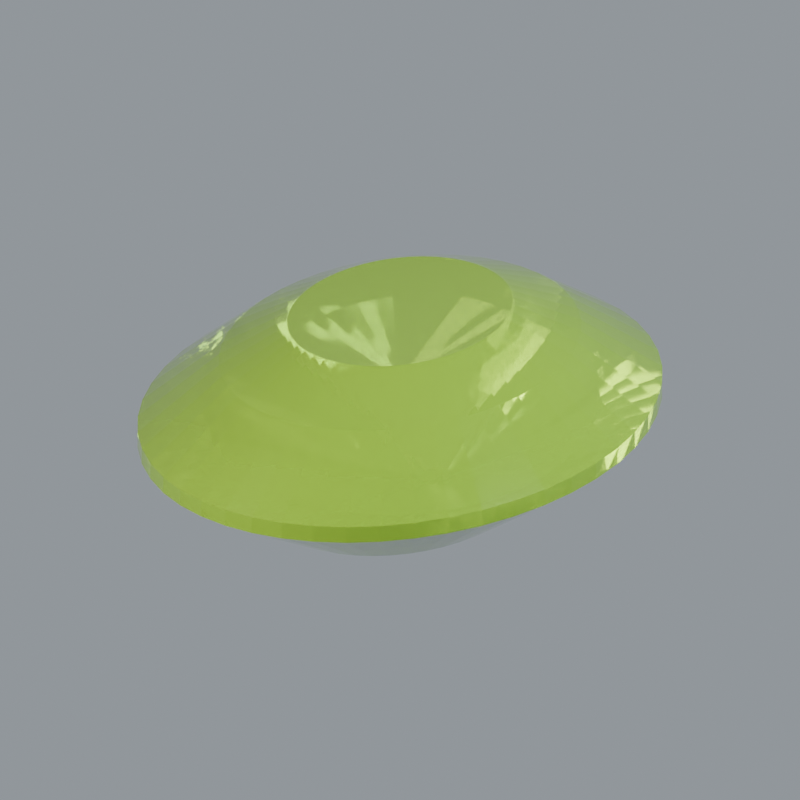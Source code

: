 # Source: stone-peridot.blend  (saved by Blender 5.2.44; exported with 4.5.12 LTS)
import bpy
from mathutils import Matrix  # noqa: F401  (used for matrix-valued properties, if any)

bpy.ops.wm.read_factory_settings(use_empty=True)
scene = bpy.context.scene
scene.name = 'Scene'

# ---- materials (node trees are filled in below, after node groups)
mat_surface_primary = bpy.data.materials.new('Surface primary')
mat_surface_primary.diffuse_color = (0.2664, 0.4287, 0.0356, 1.0)

# ---- material node trees
mat_surface_primary.use_nodes = True; mat_surface_primary.node_tree.nodes.clear()
_N = mat_surface_primary.node_tree.nodes; _L = mat_surface_primary.node_tree.links
n0 = _N.new('ShaderNodeBsdfPrincipled'); n0.name = 'Principled BSDF'; n0.location = (-200, 100)
n0.inputs[0].default_value = (0.2664, 0.4287, 0.0356, 1.0)
n0.inputs[2].default_value = 0.055
n0.inputs[3].default_value = 1.77
n0.inputs[10].default_value = 0.005
n0.inputs[18].default_value = 0.68
n0.inputs[19].default_value = 0.32
n0.inputs[20].default_value = 0.12
n1 = _N.new('ShaderNodeOutputMaterial'); n1.name = 'Material Output'; n1.location = (200, 100)
_L.new(n0.outputs[0], n1.inputs[0])
n1.is_active_output = True

# ---- world
world_studio_world = bpy.data.worlds.new('Studio world'); scene.world = world_studio_world
world_studio_world.use_nodes = True; world_studio_world.node_tree.nodes.clear()
_N = world_studio_world.node_tree.nodes; _L = world_studio_world.node_tree.links
n0 = _N.new('ShaderNodeBackground'); n0.name = 'Background'; n0.location = (-200, 100)
n0.inputs[0].default_value = (0.55, 0.6, 0.65, 1.0)
n0.inputs[1].default_value = 0.5
n1 = _N.new('ShaderNodeOutputWorld'); n1.name = 'World Output'; n1.location = (200, 100)
_L.new(n0.outputs[0], n1.inputs[0])
n1.is_active_output = True

# ---- cameras
cam_camera = bpy.data.cameras.new('Camera')
cam_camera.type = 'ORTHO'
cam_camera.clip_start = 0.01
cam_camera.clip_end = 100.0
cam_camera.lens = 52.0
cam_camera.ortho_scale = 3.25

# ---- lights
light_area = bpy.data.lights.new('Area', 'AREA')
light_area.color = (1.0, 0.94, 0.86)
light_area.energy = 650.0
light_area.shape = 'DISK'
light_area.size = 4.0
light_area.size_y = 1.0
light_area_001 = bpy.data.lights.new('Area.001', 'AREA')
light_area_001.color = (0.82, 0.91, 1.0)
light_area_001.energy = 800.0
light_area_001.shape = 'DISK'
light_area_001.size = 3.0
light_area_001.size_y = 1.0
light_area_002 = bpy.data.lights.new('Area.002', 'AREA')
light_area_002.energy = 180.0
light_area_002.shape = 'DISK'
light_area_002.size = 2.0
light_area_002.size_y = 1.0

# ---- meshes
me_sculpture = bpy.data.meshes.new('Sculpture')
me_sculpture.from_pydata([(0.035, 0.0, -0.64), (0.0347, 0.005848, -0.64), (0.03381, 0.0116, -0.64), (0.03234, 0.01714, -0.64), (0.03031, 0.0224, -0.64), (0.02777, 0.02727, -0.64), (0.02475, 0.03168, -0.64), (0.02131, 0.03554, -0.64), (0.0175, 0.0388, -0.64), (0.01339, 0.04139, -0.64), (0.009059, 0.04327, -0.64), (0.004568, 0.04442, -0.64), (2.143e-18, 0.0448, -0.64), (-0.004568, 0.04442, -0.64), (-0.009059, 0.04327, -0.64), (-0.01339, 0.04139, -0.64), (-0.0175, 0.0388, -0.64), (-0.02131, 0.03554, -0.64), (-0.02475, 0.03168, -0.64), (-0.02777, 0.02727, -0.64), (-0.03031, 0.0224, -0.64), (-0.03234, 0.01714, -0.64), (-0.03381, 0.0116, -0.64), (-0.0347, 0.005848, -0.64), (-0.035, 5.486e-18, -0.64), (-0.0347, -0.005848, -0.64), (-0.03381, -0.0116, -0.64), (-0.03234, -0.01714, -0.64), (-0.03031, -0.0224, -0.64), (-0.02777, -0.02727, -0.64), (-0.02475, -0.03168, -0.64), (-0.02131, -0.03554, -0.64), (-0.0175, -0.0388, -0.64), (-0.01339, -0.04139, -0.64), (-0.009059, -0.04327, -0.64), (-0.004568, -0.04442, -0.64), (-6.429e-18, -0.0448, -0.64), (0.004568, -0.04442, -0.64), (0.009059, -0.04327, -0.64), (0.01339, -0.04139, -0.64), (0.0175, -0.0388, -0.64), (0.02131, -0.03554, -0.64), (0.02475, -0.03168, -0.64), (0.02777, -0.02727, -0.64), (0.03031, -0.0224, -0.64), (0.03234, -0.01714, -0.64), (0.03381, -0.0116, -0.64), (0.0347, -0.005848, -0.64), (0.52, 0.0, -0.37), (0.5156, 0.08688, -0.37), (0.5023, 0.1723, -0.37), (0.4804, 0.2547, -0.37), (0.4503, 0.3328, -0.37), (0.4125, 0.4052, -0.37), (0.3677, 0.4707, -0.37), (0.3166, 0.5281, -0.37), (0.26, 0.5764, -0.37), (0.199, 0.6149, -0.37), (0.1346, 0.6429, -0.37), (0.06787, 0.6599, -0.37), (3.184e-17, 0.6656, -0.37), (-0.06787, 0.6599, -0.37), (-0.1346, 0.6429, -0.37), (-0.199, 0.6149, -0.37), (-0.26, 0.5764, -0.37), (-0.3166, 0.5281, -0.37), (-0.3677, 0.4707, -0.37), (-0.4125, 0.4052, -0.37), (-0.4503, 0.3328, -0.37), (-0.4804, 0.2547, -0.37), (-0.5023, 0.1723, -0.37), (-0.5156, 0.08688, -0.37), (-0.52, 8.151e-17, -0.37), (-0.5156, -0.08688, -0.37), (-0.5023, -0.1723, -0.37), (-0.4804, -0.2547, -0.37), (-0.4503, -0.3328, -0.37), (-0.4125, -0.4052, -0.37), (-0.3677, -0.4707, -0.37), (-0.3166, -0.5281, -0.37), (-0.26, -0.5764, -0.37), (-0.199, -0.6149, -0.37), (-0.1346, -0.6429, -0.37), (-0.06787, -0.6599, -0.37), (-9.552e-17, -0.6656, -0.37), (0.06787, -0.6599, -0.37), (0.1346, -0.6429, -0.37), (0.199, -0.6149, -0.37), (0.26, -0.5764, -0.37), (0.3166, -0.5281, -0.37), (0.3677, -0.4707, -0.37), (0.4125, -0.4052, -0.37), (0.4503, -0.3328, -0.37), (0.4804, -0.2547, -0.37), (0.5023, -0.1723, -0.37), (0.5156, -0.08688, -0.37), (1.0, 0.0, -0.035), (0.9914, 0.1671, -0.035), (0.9659, 0.3313, -0.035), (0.9239, 0.4898, -0.035), (0.866, 0.64, -0.035), (0.7934, 0.7792, -0.035), (0.7071, 0.9051, -0.035), (0.6088, 1.015, -0.035), (0.5, 1.109, -0.035), (0.3827, 1.183, -0.035), (0.2588, 1.236, -0.035), (0.1305, 1.269, -0.035), (6.123e-17, 1.28, -0.035), (-0.1305, 1.269, -0.035), (-0.2588, 1.236, -0.035), (-0.3827, 1.183, -0.035), (-0.5, 1.109, -0.035), (-0.6088, 1.015, -0.035), (-0.7071, 0.9051, -0.035), (-0.7934, 0.7792, -0.035), (-0.866, 0.64, -0.035), (-0.9239, 0.4898, -0.035), (-0.9659, 0.3313, -0.035), (-0.9914, 0.1671, -0.035), (-1.0, 1.568e-16, -0.035), (-0.9914, -0.1671, -0.035), (-0.9659, -0.3313, -0.035), (-0.9239, -0.4898, -0.035), (-0.866, -0.64, -0.035), (-0.7934, -0.7792, -0.035), (-0.7071, -0.9051, -0.035), (-0.6088, -1.015, -0.035), (-0.5, -1.109, -0.035), (-0.3827, -1.183, -0.035), (-0.2588, -1.236, -0.035), (-0.1305, -1.269, -0.035), (-1.837e-16, -1.28, -0.035), (0.1305, -1.269, -0.035), (0.2588, -1.236, -0.035), (0.3827, -1.183, -0.035), (0.5, -1.109, -0.035), (0.6088, -1.015, -0.035), (0.7071, -0.9051, -0.035), (0.7934, -0.7792, -0.035), (0.866, -0.64, -0.035), (0.9239, -0.4898, -0.035), (0.9659, -0.3313, -0.035), (0.9914, -0.1671, -0.035), (1.0, 0.0, 0.035), (0.9914, 0.1671, 0.035), (0.9659, 0.3313, 0.035), (0.9239, 0.4898, 0.035), (0.866, 0.64, 0.035), (0.7934, 0.7792, 0.035), (0.7071, 0.9051, 0.035), (0.6088, 1.015, 0.035), (0.5, 1.109, 0.035), (0.3827, 1.183, 0.035), (0.2588, 1.236, 0.035), (0.1305, 1.269, 0.035), (6.123e-17, 1.28, 0.035), (-0.1305, 1.269, 0.035), (-0.2588, 1.236, 0.035), (-0.3827, 1.183, 0.035), (-0.5, 1.109, 0.035), (-0.6088, 1.015, 0.035), (-0.7071, 0.9051, 0.035), (-0.7934, 0.7792, 0.035), (-0.866, 0.64, 0.035), (-0.9239, 0.4898, 0.035), (-0.9659, 0.3313, 0.035), (-0.9914, 0.1671, 0.035), (-1.0, 1.568e-16, 0.035), (-0.9914, -0.1671, 0.035), (-0.9659, -0.3313, 0.035), (-0.9239, -0.4898, 0.035), (-0.866, -0.64, 0.035), (-0.7934, -0.7792, 0.035), (-0.7071, -0.9051, 0.035), (-0.6088, -1.015, 0.035), (-0.5, -1.109, 0.035), (-0.3827, -1.183, 0.035), (-0.2588, -1.236, 0.035), (-0.1305, -1.269, 0.035), (-1.837e-16, -1.28, 0.035), (0.1305, -1.269, 0.035), (0.2588, -1.236, 0.035), (0.3827, -1.183, 0.035), (0.5, -1.109, 0.035), (0.6088, -1.015, 0.035), (0.7071, -0.9051, 0.035), (0.7934, -0.7792, 0.035), (0.866, -0.64, 0.035), (0.9239, -0.4898, 0.035), (0.9659, -0.3313, 0.035), (0.9914, -0.1671, 0.035), (0.69, 0.0, 0.29), (0.6841, 0.1153, 0.29), (0.6665, 0.2286, 0.29), (0.6375, 0.338, 0.29), (0.5976, 0.4416, 0.29), (0.5474, 0.5377, 0.29), (0.4879, 0.6245, 0.29), (0.42, 0.7007, 0.29), (0.345, 0.7649, 0.29), (0.2641, 0.816, 0.29), (0.1786, 0.8531, 0.29), (0.09006, 0.8756, 0.29), (4.225e-17, 0.8832, 0.29), (-0.09006, 0.8756, 0.29), (-0.1786, 0.8531, 0.29), (-0.2641, 0.816, 0.29), (-0.345, 0.7649, 0.29), (-0.42, 0.7007, 0.29), (-0.4879, 0.6245, 0.29), (-0.5474, 0.5377, 0.29), (-0.5976, 0.4416, 0.29), (-0.6375, 0.338, 0.29), (-0.6665, 0.2286, 0.29), (-0.6841, 0.1153, 0.29), (-0.69, 1.082e-16, 0.29), (-0.6841, -0.1153, 0.29), (-0.6665, -0.2286, 0.29), (-0.6375, -0.338, 0.29), (-0.5976, -0.4416, 0.29), (-0.5474, -0.5377, 0.29), (-0.4879, -0.6245, 0.29), (-0.42, -0.7007, 0.29), (-0.345, -0.7649, 0.29), (-0.2641, -0.816, 0.29), (-0.1786, -0.8531, 0.29), (-0.09006, -0.8756, 0.29), (-1.268e-16, -0.8832, 0.29), (0.09006, -0.8756, 0.29), (0.1786, -0.8531, 0.29), (0.2641, -0.816, 0.29), (0.345, -0.7649, 0.29), (0.42, -0.7007, 0.29), (0.4879, -0.6245, 0.29), (0.5474, -0.5377, 0.29), (0.5976, -0.4416, 0.29), (0.6375, -0.338, 0.29), (0.6665, -0.2286, 0.29), (0.6841, -0.1153, 0.29), (0.43, 0.0, 0.43), (0.4263, 0.07184, 0.43), (0.4153, 0.1425, 0.43), (0.3973, 0.2106, 0.43), (0.3724, 0.2752, 0.43), (0.3411, 0.3351, 0.43), (0.3041, 0.3892, 0.43), (0.2618, 0.4367, 0.43), (0.215, 0.4767, 0.43), (0.1646, 0.5085, 0.43), (0.1113, 0.5316, 0.43), (0.05613, 0.5457, 0.43), (2.633e-17, 0.5504, 0.43), (-0.05613, 0.5457, 0.43), (-0.1113, 0.5316, 0.43), (-0.1646, 0.5085, 0.43), (-0.215, 0.4767, 0.43), (-0.2618, 0.4367, 0.43), (-0.3041, 0.3892, 0.43), (-0.3411, 0.3351, 0.43), (-0.3724, 0.2752, 0.43), (-0.3973, 0.2106, 0.43), (-0.4153, 0.1425, 0.43), (-0.4263, 0.07184, 0.43), (-0.43, 6.74e-17, 0.43), (-0.4263, -0.07184, 0.43), (-0.4153, -0.1425, 0.43), (-0.3973, -0.2106, 0.43), (-0.3724, -0.2752, 0.43), (-0.3411, -0.3351, 0.43), (-0.3041, -0.3892, 0.43), (-0.2618, -0.4367, 0.43), (-0.215, -0.4767, 0.43), (-0.1646, -0.5085, 0.43), (-0.1113, -0.5316, 0.43), (-0.05613, -0.5457, 0.43), (-7.899e-17, -0.5504, 0.43), (0.05613, -0.5457, 0.43), (0.1113, -0.5316, 0.43), (0.1646, -0.5085, 0.43), (0.215, -0.4767, 0.43), (0.2618, -0.4367, 0.43), (0.3041, -0.3892, 0.43), (0.3411, -0.3351, 0.43), (0.3724, -0.2752, 0.43), (0.3973, -0.2106, 0.43), (0.4153, -0.1425, 0.43), (0.4263, -0.07184, 0.43)], [], [(47, 46, 45, 44, 43, 42, 41, 40, 39, 38, 37, 36, 35, 34, 33, 32, 31, 30, 29, 28, 27, 26, 25, 24, 23, 22, 21, 20, 19, 18, 17, 16, 15, 14, 13, 12, 11, 10, 9, 8, 7, 6, 5, 4, 3, 2, 1, 0), (0, 1, 48), (1, 49, 48), (1, 2, 49), (2, 50, 49), (2, 3, 50), (3, 51, 50), (3, 4, 51), (4, 52, 51), (4, 5, 52), (5, 53, 52), (5, 6, 53), (6, 54, 53), (6, 7, 54), (7, 55, 54), (7, 8, 55), (8, 56, 55), (8, 9, 56), (9, 57, 56), (9, 10, 57), (10, 58, 57), (10, 11, 58), (11, 59, 58), (11, 12, 59), (12, 60, 59), (12, 13, 60), (13, 61, 60), (13, 14, 61), (14, 62, 61), (14, 15, 62), (15, 63, 62), (15, 16, 63), (16, 64, 63), (16, 17, 64), (17, 65, 64), (17, 18, 65), (18, 66, 65), (18, 19, 66), (19, 67, 66), (19, 20, 67), (20, 68, 67), (20, 21, 68), (21, 69, 68), (21, 22, 69), (22, 70, 69), (22, 23, 70), (23, 71, 70), (23, 24, 71), (24, 72, 71), (24, 25, 72), (25, 73, 72), (25, 26, 73), (26, 74, 73), (26, 27, 74), (27, 75, 74), (27, 28, 75), (28, 76, 75), (28, 29, 76), (29, 77, 76), (29, 30, 77), (30, 78, 77), (30, 31, 78), (31, 79, 78), (31, 32, 79), (32, 80, 79), (32, 33, 80), (33, 81, 80), (33, 34, 81), (34, 82, 81), (34, 35, 82), (35, 83, 82), (35, 36, 83), (36, 84, 83), (36, 37, 84), (37, 85, 84), (37, 38, 85), (38, 86, 85), (38, 39, 86), (39, 87, 86), (39, 40, 87), (40, 88, 87), (40, 41, 88), (41, 89, 88), (41, 42, 89), (42, 90, 89), (42, 43, 90), (43, 91, 90), (43, 44, 91), (44, 92, 91), (44, 45, 92), (45, 93, 92), (45, 46, 93), (46, 94, 93), (46, 47, 94), (47, 95, 94), (47, 0, 95), (0, 48, 95), (48, 49, 96), (49, 97, 96), (49, 50, 97), (50, 98, 97), (50, 51, 98), (51, 99, 98), (51, 52, 99), (52, 100, 99), (52, 53, 100), (53, 101, 100), (53, 54, 101), (54, 102, 101), (54, 55, 102), (55, 103, 102), (55, 56, 103), (56, 104, 103), (56, 57, 104), (57, 105, 104), (57, 58, 105), (58, 106, 105), (58, 59, 106), (59, 107, 106), (59, 60, 107), (60, 108, 107), (60, 61, 108), (61, 109, 108), (61, 62, 109), (62, 110, 109), (62, 63, 110), (63, 111, 110), (63, 64, 111), (64, 112, 111), (64, 65, 112), (65, 113, 112), (65, 66, 113), (66, 114, 113), (66, 67, 114), (67, 115, 114), (67, 68, 115), (68, 116, 115), (68, 69, 116), (69, 117, 116), (69, 70, 117), (70, 118, 117), (70, 71, 118), (71, 119, 118), (71, 72, 119), (72, 120, 119), (72, 73, 120), (73, 121, 120), (73, 74, 121), (74, 122, 121), (74, 75, 122), (75, 123, 122), (75, 76, 123), (76, 124, 123), (76, 77, 124), (77, 125, 124), (77, 78, 125), (78, 126, 125), (78, 79, 126), (79, 127, 126), (79, 80, 127), (80, 128, 127), (80, 81, 128), (81, 129, 128), (81, 82, 129), (82, 130, 129), (82, 83, 130), (83, 131, 130), (83, 84, 131), (84, 132, 131), (84, 85, 132), (85, 133, 132), (85, 86, 133), (86, 134, 133), (86, 87, 134), (87, 135, 134), (87, 88, 135), (88, 136, 135), (88, 89, 136), (89, 137, 136), (89, 90, 137), (90, 138, 137), (90, 91, 138), (91, 139, 138), (91, 92, 139), (92, 140, 139), (92, 93, 140), (93, 141, 140), (93, 94, 141), (94, 142, 141), (94, 95, 142), (95, 143, 142), (95, 48, 143), (48, 96, 143), (96, 97, 145, 144), (97, 98, 146, 145), (98, 99, 147, 146), (99, 100, 148, 147), (100, 101, 149, 148), (101, 102, 150, 149), (102, 103, 151, 150), (103, 104, 152, 151), (104, 105, 153, 152), (105, 106, 154, 153), (106, 107, 155, 154), (107, 108, 156, 155), (108, 109, 157, 156), (109, 110, 158, 157), (110, 111, 159, 158), (111, 112, 160, 159), (112, 113, 161, 160), (113, 114, 162, 161), (114, 115, 163, 162), (115, 116, 164, 163), (116, 117, 165, 164), (117, 118, 166, 165), (118, 119, 167, 166), (119, 120, 168, 167), (120, 121, 169, 168), (121, 122, 170, 169), (122, 123, 171, 170), (123, 124, 172, 171), (124, 125, 173, 172), (125, 126, 174, 173), (126, 127, 175, 174), (127, 128, 176, 175), (128, 129, 177, 176), (129, 130, 178, 177), (130, 131, 179, 178), (131, 132, 180, 179), (132, 133, 181, 180), (133, 134, 182, 181), (134, 135, 183, 182), (135, 136, 184, 183), (136, 137, 185, 184), (137, 138, 186, 185), (138, 139, 187, 186), (139, 140, 188, 187), (140, 141, 189, 188), (141, 142, 190, 189), (142, 143, 191, 190), (143, 96, 144, 191), (144, 145, 192), (145, 193, 192), (145, 146, 193), (146, 194, 193), (146, 147, 194), (147, 195, 194), (147, 148, 195), (148, 196, 195), (148, 149, 196), (149, 197, 196), (149, 150, 197), (150, 198, 197), (150, 151, 198), (151, 199, 198), (151, 152, 199), (152, 200, 199), (152, 153, 200), (153, 201, 200), (153, 154, 201), (154, 202, 201), (154, 155, 202), (155, 203, 202), (155, 156, 203), (156, 204, 203), (156, 157, 204), (157, 205, 204), (157, 158, 205), (158, 206, 205), (158, 159, 206), (159, 207, 206), (159, 160, 207), (160, 208, 207), (160, 161, 208), (161, 209, 208), (161, 162, 209), (162, 210, 209), (162, 163, 210), (163, 211, 210), (163, 164, 211), (164, 212, 211), (164, 165, 212), (165, 213, 212), (165, 166, 213), (166, 214, 213), (166, 167, 214), (167, 215, 214), (167, 168, 215), (168, 216, 215), (168, 169, 216), (169, 217, 216), (169, 170, 217), (170, 218, 217), (170, 171, 218), (171, 219, 218), (171, 172, 219), (172, 220, 219), (172, 173, 220), (173, 221, 220), (173, 174, 221), (174, 222, 221), (174, 175, 222), (175, 223, 222), (175, 176, 223), (176, 224, 223), (176, 177, 224), (177, 225, 224), (177, 178, 225), (178, 226, 225), (178, 179, 226), (179, 227, 226), (179, 180, 227), (180, 228, 227), (180, 181, 228), (181, 229, 228), (181, 182, 229), (182, 230, 229), (182, 183, 230), (183, 231, 230), (183, 184, 231), (184, 232, 231), (184, 185, 232), (185, 233, 232), (185, 186, 233), (186, 234, 233), (186, 187, 234), (187, 235, 234), (187, 188, 235), (188, 236, 235), (188, 189, 236), (189, 237, 236), (189, 190, 237), (190, 238, 237), (190, 191, 238), (191, 239, 238), (191, 144, 239), (144, 192, 239), (192, 193, 240), (193, 241, 240), (193, 194, 241), (194, 242, 241), (194, 195, 242), (195, 243, 242), (195, 196, 243), (196, 244, 243), (196, 197, 244), (197, 245, 244), (197, 198, 245), (198, 246, 245), (198, 199, 246), (199, 247, 246), (199, 200, 247), (200, 248, 247), (200, 201, 248), (201, 249, 248), (201, 202, 249), (202, 250, 249), (202, 203, 250), (203, 251, 250), (203, 204, 251), (204, 252, 251), (204, 205, 252), (205, 253, 252), (205, 206, 253), (206, 254, 253), (206, 207, 254), (207, 255, 254), (207, 208, 255), (208, 256, 255), (208, 209, 256), (209, 257, 256), (209, 210, 257), (210, 258, 257), (210, 211, 258), (211, 259, 258), (211, 212, 259), (212, 260, 259), (212, 213, 260), (213, 261, 260), (213, 214, 261), (214, 262, 261), (214, 215, 262), (215, 263, 262), (215, 216, 263), (216, 264, 263), (216, 217, 264), (217, 265, 264), (217, 218, 265), (218, 266, 265), (218, 219, 266), (219, 267, 266), (219, 220, 267), (220, 268, 267), (220, 221, 268), (221, 269, 268), (221, 222, 269), (222, 270, 269), (222, 223, 270), (223, 271, 270), (223, 224, 271), (224, 272, 271), (224, 225, 272), (225, 273, 272), (225, 226, 273), (226, 274, 273), (226, 227, 274), (227, 275, 274), (227, 228, 275), (228, 276, 275), (228, 229, 276), (229, 277, 276), (229, 230, 277), (230, 278, 277), (230, 231, 278), (231, 279, 278), (231, 232, 279), (232, 280, 279), (232, 233, 280), (233, 281, 280), (233, 234, 281), (234, 282, 281), (234, 235, 282), (235, 283, 282), (235, 236, 283), (236, 284, 283), (236, 237, 284), (237, 285, 284), (237, 238, 285), (238, 286, 285), (238, 239, 286), (239, 287, 286), (239, 192, 287), (192, 240, 287), (240, 241, 242, 243, 244, 245, 246, 247, 248, 249, 250, 251, 252, 253, 254, 255, 256, 257, 258, 259, 260, 261, 262, 263, 264, 265, 266, 267, 268, 269, 270, 271, 272, 273, 274, 275, 276, 277, 278, 279, 280, 281, 282, 283, 284, 285, 286, 287)])
me_sculpture.materials.append(mat_surface_primary)
me_sculpture.update()

# ---- objects
ob_sculpture = bpy.data.objects.new('Sculpture', me_sculpture)
ob_presentation_camera = bpy.data.objects.new('Presentation camera', cam_camera)
ob_key_softbox = bpy.data.objects.new('Key softbox', light_area)
ob_edge_softbox = bpy.data.objects.new('Edge softbox', light_area_001)
ob_front_strip = bpy.data.objects.new('Front strip', light_area_002)

# ---- transforms, parenting, visibility, modifiers, constraints
ob_sculpture.location = (0.0, 0.0, 0.0)
ob_sculpture.rotation_euler = (0.0, 0.0, 0.1174)
ob_presentation_camera.location = (3.6, -5.2, 3.0)
ob_presentation_camera.rotation_euler = (1.132, -9.023e-08, 0.6055)
ob_key_softbox.location = (-3.0, -4.0, 5.0)
ob_key_softbox.rotation_euler = (0.7854, -7.115e-08, -0.6435)
ob_edge_softbox.location = (4.0, 1.0, 3.0)
ob_edge_softbox.rotation_euler = (0.9418, 5.518e-10, 1.816)
ob_front_strip.location = (0.0, -4.0, 0.5)
ob_front_strip.rotation_euler = (1.446, -0.0, 0.0)

# ---- collection membership
scene.collection.objects.link(ob_sculpture)
scene.collection.objects.link(ob_presentation_camera)
scene.collection.objects.link(ob_key_softbox)
scene.collection.objects.link(ob_edge_softbox)
scene.collection.objects.link(ob_front_strip)

# ---- scene / render settings (as saved in the file)
scene.camera = ob_presentation_camera
scene.frame_start = 1; scene.frame_end = 250; scene.frame_set(1)
scene.render.engine = 'CYCLES'
scene.render.resolution_x = 640
scene.render.resolution_y = 640
scene.render.film_transparent = True
scene.render.bake_bias = 0.0
scene.render.bake_samples = 0
scene.render.compositor_device = 'GPU'
scene.cycles.samples = 28
scene.cycles.max_bounces = 8
scene.cycles.transmission_bounces = 6
scene.eevee.use_volume_custom_range = False
scene.eevee.fast_gi_thickness_near = 0.1
scene.eevee.fast_gi_thickness_far = 0.0
scene.eevee.ray_tracing_options.screen_trace_thickness = 0.1
scene.view_settings.look = 'AgX - Medium High Contrast'
bpy.context.view_layer.update()
